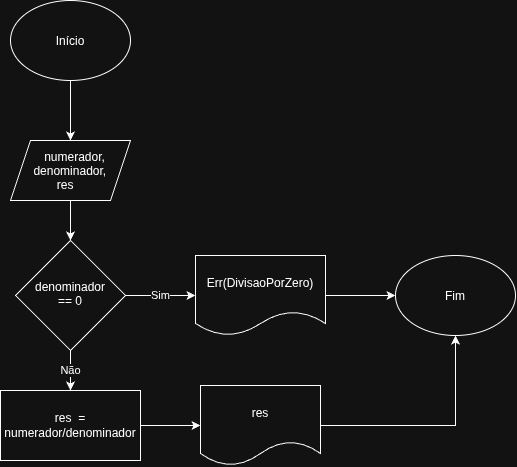

The diagram above was exported from draw.io. Its source (the exported page's mxGraphModel, read from the mxfile embedded in the PNG):
<mxGraphModel dx="754" dy="775" grid="1" gridSize="10" guides="1" tooltips="1" connect="1" arrows="1" fold="1" page="1" pageScale="1" pageWidth="850" pageHeight="1100" math="0" shadow="0">
  <root>
    <mxCell id="0" />
    <mxCell id="1" parent="0" />
    <mxCell id="UHWiu_VhPe5qfR9i3S__-3" edge="1" parent="1" source="UHWiu_VhPe5qfR9i3S__-1" style="edgeStyle=orthogonalEdgeStyle;rounded=0;orthogonalLoop=1;jettySize=auto;html=1;" target="UHWiu_VhPe5qfR9i3S__-2" value="">
      <mxGeometry relative="1" as="geometry" />
    </mxCell>
    <mxCell id="UHWiu_VhPe5qfR9i3S__-1" parent="1" style="ellipse;whiteSpace=wrap;html=1;shapeInside=1;" value="Início" vertex="1">
      <mxGeometry height="80" width="120" x="80" y="40" as="geometry" />
    </mxCell>
    <mxCell id="UHWiu_VhPe5qfR9i3S__-8" edge="1" parent="1" source="UHWiu_VhPe5qfR9i3S__-2" style="edgeStyle=orthogonalEdgeStyle;rounded=0;orthogonalLoop=1;jettySize=auto;html=1;" target="UHWiu_VhPe5qfR9i3S__-7" value="">
      <mxGeometry relative="1" as="geometry" />
    </mxCell>
    <mxCell id="UHWiu_VhPe5qfR9i3S__-2" parent="1" style="shape=parallelogram;perimeter=parallelogramPerimeter;whiteSpace=wrap;html=1;shapeInside=1;fixedSize=1;" value="numerador, denominador, res" vertex="1">
      <mxGeometry height="60" width="120" x="80" y="180" as="geometry" />
    </mxCell>
    <mxCell id="UHWiu_VhPe5qfR9i3S__-10" edge="1" parent="1" source="UHWiu_VhPe5qfR9i3S__-7" style="edgeStyle=orthogonalEdgeStyle;rounded=0;orthogonalLoop=1;jettySize=auto;html=1;" target="UHWiu_VhPe5qfR9i3S__-9" value="Sim">
      <mxGeometry relative="1" as="geometry" />
    </mxCell>
    <mxCell id="UHWiu_VhPe5qfR9i3S__-16" edge="1" parent="1" source="UHWiu_VhPe5qfR9i3S__-7" style="edgeStyle=orthogonalEdgeStyle;rounded=0;orthogonalLoop=1;jettySize=auto;html=1;" target="UHWiu_VhPe5qfR9i3S__-15" value="Não">
      <mxGeometry relative="1" as="geometry" />
    </mxCell>
    <mxCell id="UHWiu_VhPe5qfR9i3S__-7" parent="1" style="rhombus;whiteSpace=wrap;html=1;shapeInside=1;" value="denominador == 0" vertex="1">
      <mxGeometry height="110" width="110" x="85" y="280" as="geometry" />
    </mxCell>
    <mxCell id="UHWiu_VhPe5qfR9i3S__-12" edge="1" parent="1" source="UHWiu_VhPe5qfR9i3S__-9" style="edgeStyle=orthogonalEdgeStyle;rounded=0;orthogonalLoop=1;jettySize=auto;html=1;" target="UHWiu_VhPe5qfR9i3S__-11" value="">
      <mxGeometry relative="1" as="geometry" />
    </mxCell>
    <mxCell id="UHWiu_VhPe5qfR9i3S__-9" parent="1" style="shape=document;whiteSpace=wrap;html=1;boundedLbl=1;" value="Err(DivisaoPorZero)" vertex="1">
      <mxGeometry height="80" width="130" x="265" y="295" as="geometry" />
    </mxCell>
    <mxCell id="UHWiu_VhPe5qfR9i3S__-11" parent="1" style="ellipse;whiteSpace=wrap;html=1;shapeInside=1;" value="Fim" vertex="1">
      <mxGeometry height="80" width="120" x="465" y="295" as="geometry" />
    </mxCell>
    <mxCell id="UHWiu_VhPe5qfR9i3S__-19" edge="1" parent="1" source="UHWiu_VhPe5qfR9i3S__-15" style="edgeStyle=orthogonalEdgeStyle;rounded=0;orthogonalLoop=1;jettySize=auto;html=1;" target="UHWiu_VhPe5qfR9i3S__-18" value="">
      <mxGeometry relative="1" as="geometry" />
    </mxCell>
    <mxCell id="UHWiu_VhPe5qfR9i3S__-15" parent="1" style="rounded=0;whiteSpace=wrap;html=1;" value="res&amp;nbsp; = numerador/denominador" vertex="1">
      <mxGeometry height="70" width="140" x="70" y="430" as="geometry" />
    </mxCell>
    <mxCell id="UHWiu_VhPe5qfR9i3S__-21" edge="1" parent="1" source="UHWiu_VhPe5qfR9i3S__-18" style="edgeStyle=orthogonalEdgeStyle;rounded=0;orthogonalLoop=1;jettySize=auto;html=1;entryX=0.5;entryY=1;entryDx=0;entryDy=0;" target="UHWiu_VhPe5qfR9i3S__-11">
      <mxGeometry relative="1" as="geometry" />
    </mxCell>
    <mxCell id="UHWiu_VhPe5qfR9i3S__-18" parent="1" style="shape=document;whiteSpace=wrap;html=1;boundedLbl=1;rounded=0;" value="res" vertex="1">
      <mxGeometry height="80" width="120" x="270" y="425" as="geometry" />
    </mxCell>
  </root>
</mxGraphModel>